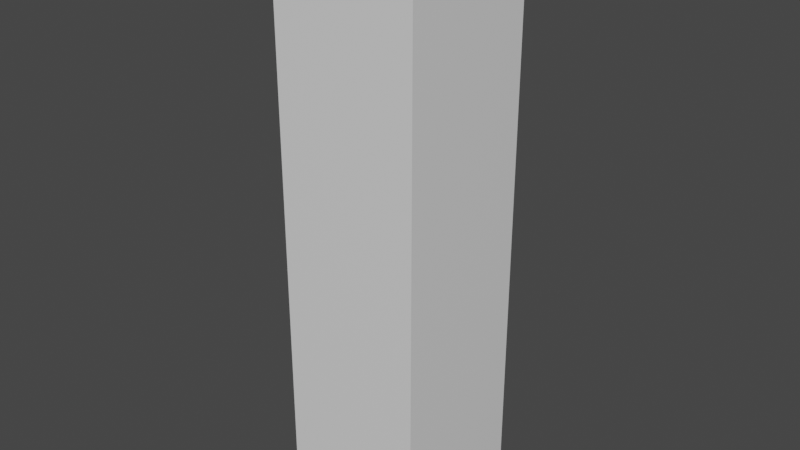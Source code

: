 # Source: Church_Corner_1x4x0.2.blend  (saved by Blender 2.80.74; exported with 4.5.12 LTS)
import bpy
from mathutils import Matrix  # noqa: F401  (used for matrix-valued properties, if any)

bpy.ops.wm.read_factory_settings(use_empty=True)
scene = bpy.context.scene
scene.name = 'Scene'

# ---- collections
col_collection = bpy.data.collections.new('Collection'); scene.collection.children.link(col_collection)

# ---- materials (node trees are filled in below, after node groups)
mat_material = bpy.data.materials.new('Material')
mat_material.alpha_threshold = 0.0
mat_material.use_transparent_shadow = False
mat_material.line_color = (0.0, 0.0, 0.0, 1.0)

# ---- material node trees
mat_material.use_nodes = True; mat_material.node_tree.nodes.clear()
_N = mat_material.node_tree.nodes; _L = mat_material.node_tree.links
n0 = _N.new('ShaderNodeOutputMaterial'); n0.name = 'Material Output'; n0.location = (300, 300)
n1 = _N.new('ShaderNodeBsdfPrincipled'); n1.name = 'Principled BSDF'; n1.location = (10, 300)
n1.distribution = 'GGX'
n1.subsurface_method = 'BURLEY'
n1.inputs[2].default_value = 0.4
n1.inputs[3].default_value = 1.45
n1.inputs[27].default_value = (0.0, 0.0, 0.0, 1.0)
n1.inputs[28].default_value = 1.0
_L.new(n1.outputs[0], n0.inputs[0])
n0.is_active_output = True

# ---- world
world_world = bpy.data.worlds.new('World'); scene.world = world_world
world_world.use_nodes = True; world_world.node_tree.nodes.clear()
_N = world_world.node_tree.nodes; _L = world_world.node_tree.links
n0 = _N.new('ShaderNodeOutputWorld'); n0.name = 'World Output'; n0.location = (300, 300)
n1 = _N.new('ShaderNodeBackground'); n1.name = 'Background'; n1.location = (10, 300)
n1.inputs[0].default_value = (0.05088, 0.05088, 0.05088, 1.0)
_L.new(n1.outputs[0], n0.inputs[0])
n0.is_active_output = True
world_world.color = (0.05088, 0.05088, 0.05088)
world_world.use_sun_shadow = False
world_world.sun_shadow_jitter_overblur = 0.0

# ---- meshes
me_church_corner_1x4x0_2 = bpy.data.meshes.new('Church Corner 1x4x0.2')
me_church_corner_1x4x0_2.from_pydata([(0.01008, -0.1, 4.009), (0.01008, 0.1, 4.009), (0.01008, -0.1, 0.008688), (0.01008, 0.1, 0.008688), (-0.9899, -0.1, 4.009), (-0.9899, 0.1, 4.009), (-0.9899, -0.1, 0.008688), (-0.9899, 0.1, 0.008688), (-0.1853, 0.1, 4.009), (-0.1853, -0.1, 0.008688), (-0.1853, 0.1, 0.008688), (-0.1853, -0.1, 4.009), (-0.1853, 0.9001, 0.008688), (0.01008, 0.9001, 0.008688), (0.01008, 0.9001, 4.009), (-0.1853, 0.9001, 4.009)], [], [(11, 4, 6, 9), (10, 9, 6, 7), (7, 6, 4, 5), (1, 3, 13, 14), (1, 0, 2, 3), (8, 11, 0, 1), (5, 4, 11, 8), (5, 8, 10, 7), (3, 2, 9, 10), (0, 11, 9, 2), (15, 14, 13, 12), (8, 1, 14, 15), (3, 10, 12, 13), (10, 8, 15, 12)])
_uv = me_church_corner_1x4x0_2.uv_layers.new(name='UVMap')
_uv.uv.foreach_set('vector', [0.425, 0.0, 0.625, 0.0, 0.625, 0.25, 0.425, 0.25, 0.375, 0.3, 0.625, 0.3, 0.625, 0.5, 0.375, 0.5, 0.375, 0.5, 0.625, 0.5, 0.625, 0.75, 0.375, 0.75, 0.125, 0.5, 0.125, 0.75, 0.125, 0.75, 0.125, 0.5, 0.125, 0.5, 0.375, 0.5, 0.375, 0.75, 0.125, 0.75, 0.625, 0.7, 0.875, 0.7, 0.875, 0.75, 0.625, 0.75, 0.625, 0.5, 0.875, 0.5, 0.875, 0.7, 0.625, 0.7, 0.375, 0.75, 0.575, 0.75, 0.575, 1.0, 0.375, 1.0, 0.375, 0.25, 0.625, 0.25, 0.625, 0.3, 0.375, 0.3, 0.375, 0.0, 0.425, 0.0, 0.425, 0.25, 0.375, 0.25, 0.575, 0.75, 0.625, 0.75, 0.625, 1.0, 0.575, 1.0, 0.625, 0.7, 0.625, 0.75, 0.625, 0.75, 0.625, 0.7, 0.375, 0.25, 0.375, 0.3, 0.375, 0.3, 0.375, 0.25, 0.575, 1.0, 0.575, 0.75, 0.575, 0.75, 0.575, 1.0])
me_church_corner_1x4x0_2.materials.append(mat_material)
me_church_corner_1x4x0_2.use_remesh_preserve_volume = False
me_church_corner_1x4x0_2.use_remesh_preserve_attributes = False
me_church_corner_1x4x0_2.use_mirror_vertex_groups = False
me_church_corner_1x4x0_2.update()

# ---- objects
ob_church_corner_1x4x0_2 = bpy.data.objects.new('Church Corner 1x4x0.2', me_church_corner_1x4x0_2)

# ---- transforms, parenting, visibility, modifiers, constraints
ob_church_corner_1x4x0_2.location = (0.0, 0.0, 0.0)
ob_church_corner_1x4x0_2.lock_rotations_4d = False
ob_church_corner_1x4x0_2.empty_display_type = 'ARROWS'
ob_church_corner_1x4x0_2.lineart.crease_threshold = 0.0

# ---- collection membership
col_collection.objects.link(ob_church_corner_1x4x0_2)

# ---- scene / render settings (as saved in the file)
scene.frame_start = 1; scene.frame_end = 250; scene.frame_set(1)
scene.render.engine = 'BLENDER_EEVEE_NEXT'
scene.cycles.use_denoising = False
scene.cycles.samples = 128
scene.cycles.sampling_pattern = 'TABULATED_SOBOL'
scene.cycles.use_adaptive_sampling = False
scene.cycles.use_light_tree = False
scene.view_settings.view_transform = 'Filmic'
bpy.context.view_layer.update()

# ---- added for rendering (the .blend has no active camera and no usable light): camera, sun
cam_auto = bpy.data.cameras.new('AutoCamera')
cam_auto.lens = 50.0
cam_auto.sensor_width = 36.0
cam_auto.clip_end = 1000.0
ob_auto_camera = bpy.data.objects.new('AutoCamera', cam_auto)
scene.collection.objects.link(ob_auto_camera)
ob_auto_camera.location = (3.43549, -4.31046, 5.14902)
ob_auto_camera.rotation_euler = (1.09748, -7.21219e-08, 0.694738)
scene.camera = ob_auto_camera
light_auto_sun = bpy.data.lights.new('AutoSun', 'SUN')
light_auto_sun.energy = 3.0
light_auto_sun.angle = 0.0523599
ob_auto_sun = bpy.data.objects.new('AutoSun', light_auto_sun)
scene.collection.objects.link(ob_auto_sun)
ob_auto_sun.rotation_euler = (0.872665, 0.174533, 0.523599)
bpy.context.view_layer.update()
